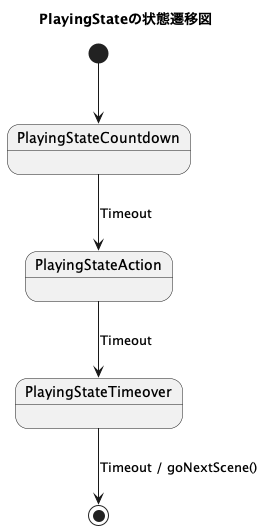

The diagram above was rendered by PlantUML. Its source (embedded in the PNG):
@startuml PlayingStateの状態遷移図
title PlayingStateの状態遷移図

[*] --> PlayingStateCountdown
PlayingStateCountdown --> PlayingStateAction : Timeout
PlayingStateAction --> PlayingStateTimeover : Timeout
PlayingStateTimeover --> [*] : Timeout / goNextScene()


@enduml